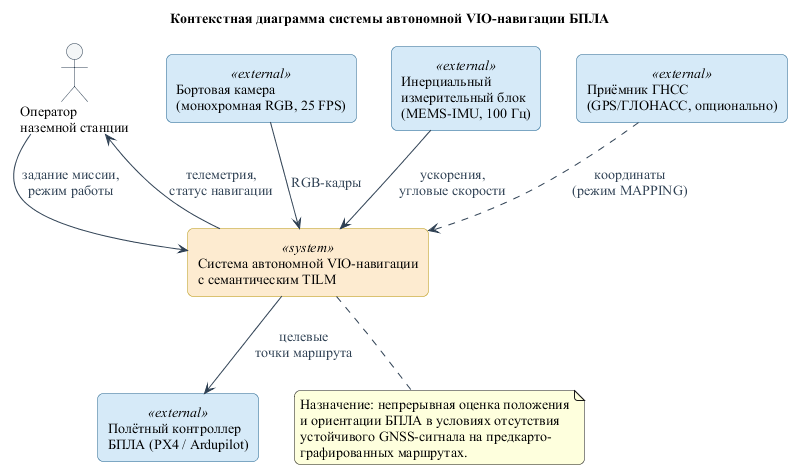

The diagram above was rendered by PlantUML. Its source (embedded in the PNG):
@startuml c4_context
!define RECTANGLE class
skinparam backgroundColor #FFFFFF
skinparam shadowing false
skinparam roundCorner 12
skinparam defaultFontName "Times New Roman"
skinparam defaultFontSize 14
skinparam ArrowColor #2E4053
skinparam ArrowFontColor #2E4053

skinparam actor {
  BackgroundColor #F4F6F7
  BorderColor #2E4053
}
skinparam rectangle {
  BackgroundColor<<system>> #FDEBD0
  BorderColor<<system>> #B7950B
  BackgroundColor<<external>> #D6EAF8
  BorderColor<<external>> #1F618D
}

title Контекстная диаграмма системы автономной VIO-навигации БПЛА

actor "Оператор\nназемной станции" as op
rectangle "Система автономной VIO-навигации\nс семантическим TILM" <<system>> as sys
rectangle "Полётный контроллер\nБПЛА (PX4 / Ardupilot)" <<external>> as fc
rectangle "Бортовая камера\n(монохромная RGB, 25 FPS)" <<external>> as cam
rectangle "Инерциальный\nизмерительный блок\n(MEMS-IMU, 100 Гц)" <<external>> as imu
rectangle "Приёмник ГНСС\n(GPS/ГЛОНАСС, опционально)" <<external>> as gps

op --> sys : задание миссии,\nрежим работы
cam --> sys : RGB-кадры
imu --> sys : ускорения,\nугловые скорости
gps ..> sys : координаты\n(режим MAPPING)
sys --> fc : целевые\nточки маршрута
sys --> op : телеметрия,\nстатус навигации

note bottom of sys
  Назначение: непрерывная оценка положения
  и ориентации БПЛА в условиях отсутствия
  устойчивого GNSS-сигнала на предкарто-
  графированных маршрутах.
end note

@enduml